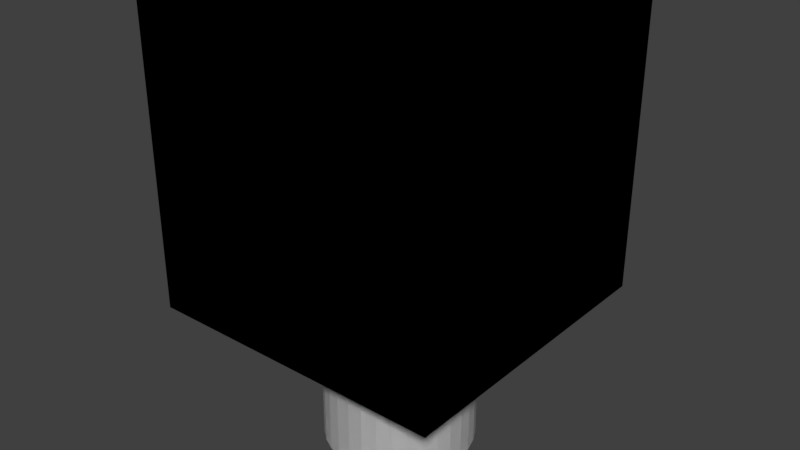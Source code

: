 # Source: one_way_room_flat.blend  (saved by Blender 2.77.0; exported with 4.5.12 LTS)
import bpy
from mathutils import Matrix  # noqa: F401  (used for matrix-valued properties, if any)

bpy.ops.wm.read_factory_settings(use_empty=True)
scene = bpy.context.scene
scene.name = 'Scene'

# ---- collections
col_collection_1 = bpy.data.collections.new('Collection 1'); scene.collection.children.link(col_collection_1)

# ---- world
world_world = bpy.data.worlds.new('World'); scene.world = world_world
world_world.color = (0.05088, 0.05088, 0.05088)
world_world.use_sun_shadow = False
world_world.sun_shadow_jitter_overblur = 0.0
world_world.cycles.sampling_method = 'MANUAL'

# ---- meshes
me_cube_000 = bpy.data.meshes.new('Cube.000')
me_cube_000.from_pydata([(0.0, 0.5, -2.0), (0.0, 0.5, -1.0), (0.09755, 0.4904, -2.0), (0.09755, 0.4904, -1.0), (0.1913, 0.4619, -2.0), (0.1913, 0.4619, -1.0), (0.2778, 0.4157, -2.0), (0.2778, 0.4157, -1.0), (0.3536, 0.3536, -2.0), (0.3536, 0.3536, -1.0), (0.4157, 0.2778, -2.0), (0.4157, 0.2778, -1.0), (0.4619, 0.1913, -2.0), (0.4619, 0.1913, -1.0), (0.4904, 0.09755, -2.0), (0.4904, 0.09755, -1.0), (0.5, 3.775e-08, -2.0), (0.5, 3.775e-08, -1.0), (0.4904, -0.09755, -2.0), (0.4904, -0.09755, -1.0), (0.4619, -0.1913, -2.0), (0.4619, -0.1913, -1.0), (0.4157, -0.2778, -2.0), (0.4157, -0.2778, -1.0), (0.3536, -0.3536, -2.0), (0.3536, -0.3536, -1.0), (0.2778, -0.4157, -2.0), (0.2778, -0.4157, -1.0), (0.1913, -0.4619, -2.0), (0.1913, -0.4619, -1.0), (0.09755, -0.4904, -2.0), (0.09755, -0.4904, -1.0), (-1.629e-07, -0.5, -2.0), (-1.629e-07, -0.5, -1.0), (-0.09755, -0.4904, -2.0), (-0.09755, -0.4904, -1.0), (-0.1913, -0.4619, -2.0), (-0.1913, -0.4619, -1.0), (-0.2778, -0.4157, -2.0), (-0.2778, -0.4157, -1.0), (-0.3536, -0.3536, -2.0), (-0.3536, -0.3536, -1.0), (-0.4157, -0.2778, -2.0), (-0.4157, -0.2778, -1.0), (-0.4619, -0.1913, -2.0), (-0.4619, -0.1913, -1.0), (-0.4904, -0.09754, -2.0), (-0.4904, -0.09754, -1.0), (-0.5, 4.828e-07, -2.0), (-0.5, 4.828e-07, -1.0), (-0.4904, 0.09755, -2.0), (-0.4904, 0.09755, -1.0), (-0.4619, 0.1913, -2.0), (-0.4619, 0.1913, -1.0), (-0.4157, 0.2778, -2.0), (-0.4157, 0.2778, -1.0), (-0.3536, 0.3536, -2.0), (-0.3536, 0.3536, -1.0), (-0.2778, 0.4157, -2.0), (-0.2778, 0.4157, -1.0), (-0.1913, 0.4619, -2.0), (-0.1913, 0.4619, -1.0), (-0.09754, 0.4904, -2.0), (-0.09754, 0.4904, -1.0), (-1.0, -1.0, 1.0), (-1.0, -1.0, -1.0), (-1.0, 1.0, -1.0), (-1.0, 1.0, 1.0), (1.0, -1.0, 1.0), (1.0, 1.0, 1.0), (1.0, -1.0, -1.0), (0.0, 0.5, -1.0), (0.09755, 0.4904, -1.0), (0.1913, 0.4619, -1.0), (0.2778, 0.4157, -1.0), (0.3536, 0.3536, -1.0), (0.4157, 0.2778, -1.0), (0.4619, 0.1913, -1.0), (0.4904, 0.09755, -1.0), (0.5, 3.775e-08, -1.0), (0.4904, -0.09755, -1.0), (0.4619, -0.1913, -1.0), (0.4157, -0.2778, -1.0), (0.3536, -0.3536, -1.0), (0.2778, -0.4157, -1.0), (0.1913, -0.4619, -1.0), (0.09755, -0.4904, -1.0), (-1.629e-07, -0.5, -1.0), (1.0, 1.0, -1.0), (-0.09755, -0.4904, -1.0), (-0.1913, -0.4619, -1.0), (-0.2778, -0.4157, -1.0), (-0.3536, -0.3536, -1.0), (-0.4157, -0.2778, -1.0), (-0.4619, -0.1913, -1.0), (-0.4904, -0.09754, -1.0), (-0.5, 4.828e-07, -1.0), (-0.4904, 0.09755, -1.0), (-0.4619, 0.1913, -1.0), (-0.4157, 0.2778, -1.0), (-0.3536, 0.3536, -1.0), (-0.2778, 0.4157, -1.0), (-0.1913, 0.4619, -1.0), (-0.09754, 0.4904, -1.0), (0.0, 0.5, -2.0), (0.09755, 0.4904, -2.0), (-0.09754, 0.4904, -2.0), (0.1913, 0.4619, -2.0), (-0.1913, 0.4619, -2.0), (0.2778, 0.4157, -2.0), (-0.2778, 0.4157, -2.0), (0.3536, 0.3536, -2.0), (-0.3536, 0.3536, -2.0), (0.4157, 0.2778, -2.0), (-0.4157, 0.2778, -2.0), (0.4619, 0.1913, -2.0), (-0.4619, 0.1913, -2.0), (0.4904, 0.09755, -2.0), (-0.4904, 0.09755, -2.0), (0.5, 3.775e-08, -2.0), (-0.5, 4.828e-07, -2.0), (0.4904, -0.09755, -2.0), (-0.4904, -0.09754, -2.0), (0.4619, -0.1913, -2.0), (-0.4619, -0.1913, -2.0), (0.4157, -0.2778, -2.0), (-0.4157, -0.2778, -2.0), (0.3536, -0.3536, -2.0), (-0.3536, -0.3536, -2.0), (0.2778, -0.4157, -2.0), (-0.2778, -0.4157, -2.0), (0.1913, -0.4619, -2.0), (-0.1913, -0.4619, -2.0), (0.09755, -0.4904, -2.0), (-0.09755, -0.4904, -2.0), (-1.629e-07, -0.5, -2.0)], [], [(0, 1, 3, 2), (2, 3, 5, 4), (4, 5, 7, 6), (6, 7, 9, 8), (8, 9, 11, 10), (10, 11, 13, 12), (12, 13, 15, 14), (14, 15, 17, 16), (16, 17, 19, 18), (18, 19, 21, 20), (20, 21, 23, 22), (22, 23, 25, 24), (24, 25, 27, 26), (26, 27, 29, 28), (28, 29, 31, 30), (30, 31, 33, 32), (32, 33, 35, 34), (34, 35, 37, 36), (36, 37, 39, 38), (38, 39, 41, 40), (40, 41, 43, 42), (42, 43, 45, 44), (44, 45, 47, 46), (46, 47, 49, 48), (48, 49, 51, 50), (50, 51, 53, 52), (52, 53, 55, 54), (54, 55, 57, 56), (56, 57, 59, 58), (58, 59, 61, 60), (60, 61, 63, 62), (62, 63, 1, 0), (64, 67, 66, 65), (68, 69, 67, 64), (68, 64, 65, 70), (71, 88, 70, 65, 87, 86, 85, 84, 83, 82, 81, 80, 79, 78, 77, 76, 75, 74, 73, 72), (71, 103, 102, 101, 100, 99, 98, 97, 96, 95, 94, 93, 92, 91, 90, 89, 87, 65, 66, 88), (67, 69, 88, 66), (69, 68, 70, 88), (104, 71, 72, 105), (106, 103, 71, 104), (105, 72, 73, 107), (108, 102, 103, 106), (107, 73, 74, 109), (110, 101, 102, 108), (109, 74, 75, 111), (112, 100, 101, 110), (111, 75, 76, 113), (114, 99, 100, 112), (113, 76, 77, 115), (116, 98, 99, 114), (115, 77, 78, 117), (118, 97, 98, 116), (117, 78, 79, 119), (120, 96, 97, 118), (119, 79, 80, 121), (122, 95, 96, 120), (121, 80, 81, 123), (124, 94, 95, 122), (123, 81, 82, 125), (126, 93, 94, 124), (125, 82, 83, 127), (128, 92, 93, 126), (127, 83, 84, 129), (130, 91, 92, 128), (129, 84, 85, 131), (132, 90, 91, 130), (131, 85, 86, 133), (134, 89, 90, 132), (133, 86, 87, 135), (135, 87, 89, 134)])
me_cube_000.use_remesh_preserve_volume = False
me_cube_000.use_remesh_preserve_attributes = False
me_cube_000.use_mirror_vertex_groups = False
me_cube_000.update()
me_cube_001 = bpy.data.meshes.new('Cube.001')
me_cube_001.from_pydata([(0.0, 0.5, -2.0), (0.0, 0.5, -1.0), (0.09755, 0.4904, -2.0), (0.09755, 0.4904, -1.0), (0.1913, 0.4619, -2.0), (0.1913, 0.4619, -1.0), (0.2778, 0.4157, -2.0), (0.2778, 0.4157, -1.0), (0.3536, 0.3536, -2.0), (0.3536, 0.3536, -1.0), (0.4157, 0.2778, -2.0), (0.4157, 0.2778, -1.0), (0.4619, 0.1913, -2.0), (0.4619, 0.1913, -1.0), (0.4904, 0.09755, -2.0), (0.4904, 0.09755, -1.0), (0.5, 3.775e-08, -2.0), (0.5, 3.775e-08, -1.0), (0.4904, -0.09755, -2.0), (0.4904, -0.09755, -1.0), (0.4619, -0.1913, -2.0), (0.4619, -0.1913, -1.0), (0.4157, -0.2778, -2.0), (0.4157, -0.2778, -1.0), (0.3536, -0.3536, -2.0), (0.3536, -0.3536, -1.0), (0.2778, -0.4157, -2.0), (0.2778, -0.4157, -1.0), (0.1913, -0.4619, -2.0), (0.1913, -0.4619, -1.0), (0.09755, -0.4904, -2.0), (0.09755, -0.4904, -1.0), (-1.629e-07, -0.5, -2.0), (-1.629e-07, -0.5, -1.0), (-0.09755, -0.4904, -2.0), (-0.09755, -0.4904, -1.0), (-0.1913, -0.4619, -2.0), (-0.1913, -0.4619, -1.0), (-0.2778, -0.4157, -2.0), (-0.2778, -0.4157, -1.0), (-0.3536, -0.3536, -2.0), (-0.3536, -0.3536, -1.0), (-0.4157, -0.2778, -2.0), (-0.4157, -0.2778, -1.0), (-0.4619, -0.1913, -2.0), (-0.4619, -0.1913, -1.0), (-0.4904, -0.09754, -2.0), (-0.4904, -0.09754, -1.0), (-0.5, 4.828e-07, -2.0), (-0.5, 4.828e-07, -1.0), (-0.4904, 0.09755, -2.0), (-0.4904, 0.09755, -1.0), (-0.4619, 0.1913, -2.0), (-0.4619, 0.1913, -1.0), (-0.4157, 0.2778, -2.0), (-0.4157, 0.2778, -1.0), (-0.3536, 0.3536, -2.0), (-0.3536, 0.3536, -1.0), (-0.2778, 0.4157, -2.0), (-0.2778, 0.4157, -1.0), (-0.1913, 0.4619, -2.0), (-0.1913, 0.4619, -1.0), (-0.09754, 0.4904, -2.0), (-0.09754, 0.4904, -1.0), (-1.0, -1.0, 1.0), (-1.0, -1.0, -1.0), (-1.0, 1.0, -1.0), (-1.0, 1.0, 1.0), (1.0, -1.0, 1.0), (1.0, 1.0, 1.0), (1.0, -1.0, -1.0), (0.0, 0.5, -1.0), (0.09755, 0.4904, -1.0), (0.1913, 0.4619, -1.0), (0.2778, 0.4157, -1.0), (0.3536, 0.3536, -1.0), (0.4157, 0.2778, -1.0), (0.4619, 0.1913, -1.0), (0.4904, 0.09755, -1.0), (0.5, 3.775e-08, -1.0), (0.4904, -0.09755, -1.0), (0.4619, -0.1913, -1.0), (0.4157, -0.2778, -1.0), (0.3536, -0.3536, -1.0), (0.2778, -0.4157, -1.0), (0.1913, -0.4619, -1.0), (0.09755, -0.4904, -1.0), (-1.629e-07, -0.5, -1.0), (1.0, 1.0, -1.0), (-0.09755, -0.4904, -1.0), (-0.1913, -0.4619, -1.0), (-0.2778, -0.4157, -1.0), (-0.3536, -0.3536, -1.0), (-0.4157, -0.2778, -1.0), (-0.4619, -0.1913, -1.0), (-0.4904, -0.09754, -1.0), (-0.5, 4.828e-07, -1.0), (-0.4904, 0.09755, -1.0), (-0.4619, 0.1913, -1.0), (-0.4157, 0.2778, -1.0), (-0.3536, 0.3536, -1.0), (-0.2778, 0.4157, -1.0), (-0.1913, 0.4619, -1.0), (-0.09754, 0.4904, -1.0), (0.0, 0.5, -2.0), (0.09755, 0.4904, -2.0), (-0.09754, 0.4904, -2.0), (0.1913, 0.4619, -2.0), (-0.1913, 0.4619, -2.0), (0.2778, 0.4157, -2.0), (-0.2778, 0.4157, -2.0), (0.3536, 0.3536, -2.0), (-0.3536, 0.3536, -2.0), (0.4157, 0.2778, -2.0), (-0.4157, 0.2778, -2.0), (0.4619, 0.1913, -2.0), (-0.4619, 0.1913, -2.0), (0.4904, 0.09755, -2.0), (-0.4904, 0.09755, -2.0), (0.5, 3.775e-08, -2.0), (-0.5, 4.828e-07, -2.0), (0.4904, -0.09755, -2.0), (-0.4904, -0.09754, -2.0), (0.4619, -0.1913, -2.0), (-0.4619, -0.1913, -2.0), (0.4157, -0.2778, -2.0), (-0.4157, -0.2778, -2.0), (0.3536, -0.3536, -2.0), (-0.3536, -0.3536, -2.0), (0.2778, -0.4157, -2.0), (-0.2778, -0.4157, -2.0), (0.1913, -0.4619, -2.0), (-0.1913, -0.4619, -2.0), (0.09755, -0.4904, -2.0), (-0.09755, -0.4904, -2.0), (-1.629e-07, -0.5, -2.0)], [], [(0, 2, 3, 1), (2, 4, 5, 3), (4, 6, 7, 5), (6, 8, 9, 7), (8, 10, 11, 9), (10, 12, 13, 11), (12, 14, 15, 13), (14, 16, 17, 15), (16, 18, 19, 17), (18, 20, 21, 19), (20, 22, 23, 21), (22, 24, 25, 23), (24, 26, 27, 25), (26, 28, 29, 27), (28, 30, 31, 29), (30, 32, 33, 31), (32, 34, 35, 33), (34, 36, 37, 35), (36, 38, 39, 37), (38, 40, 41, 39), (40, 42, 43, 41), (42, 44, 45, 43), (44, 46, 47, 45), (46, 48, 49, 47), (48, 50, 51, 49), (50, 52, 53, 51), (52, 54, 55, 53), (54, 56, 57, 55), (56, 58, 59, 57), (58, 60, 61, 59), (60, 62, 63, 61), (62, 0, 1, 63), (64, 65, 66, 67), (68, 64, 67, 69), (68, 70, 65, 64), (71, 72, 73, 74, 75, 76, 77, 78, 79, 80, 81, 82, 83, 84, 85, 86, 87, 65, 70, 88), (71, 88, 66, 65, 87, 89, 90, 91, 92, 93, 94, 95, 96, 97, 98, 99, 100, 101, 102, 103), (67, 66, 88, 69), (69, 88, 70, 68), (104, 71, 72, 105), (106, 103, 71, 104), (105, 72, 73, 107), (108, 102, 103, 106), (107, 73, 74, 109), (110, 101, 102, 108), (109, 74, 75, 111), (112, 100, 101, 110), (111, 75, 76, 113), (114, 99, 100, 112), (113, 76, 77, 115), (116, 98, 99, 114), (115, 77, 78, 117), (118, 97, 98, 116), (117, 78, 79, 119), (120, 96, 97, 118), (119, 79, 80, 121), (122, 95, 96, 120), (121, 80, 81, 123), (124, 94, 95, 122), (123, 81, 82, 125), (126, 93, 94, 124), (125, 82, 83, 127), (128, 92, 93, 126), (127, 83, 84, 129), (130, 91, 92, 128), (129, 84, 85, 131), (132, 90, 91, 130), (131, 85, 86, 133), (134, 89, 90, 132), (133, 86, 87, 135), (135, 87, 89, 134)])
me_cube_001.use_remesh_preserve_volume = False
me_cube_001.use_remesh_preserve_attributes = False
me_cube_001.use_mirror_vertex_groups = False
me_cube_001.update()

# ---- objects
ob_cube_001 = bpy.data.objects.new('Cube.001', me_cube_000)
ob_cube = bpy.data.objects.new('Cube', me_cube_001)

# ---- transforms, parenting, visibility, modifiers, constraints
ob_cube_001.location = (0.0, 0.0, 0.0)
ob_cube_001.lineart.crease_threshold = 0.0
ob_cube.location = (0.0, 0.0, 0.0)
ob_cube.lineart.crease_threshold = 0.0

# ---- collection membership
col_collection_1.objects.link(ob_cube_001)
col_collection_1.objects.link(ob_cube)

# ---- scene / render settings (as saved in the file)
scene.frame_start = 1; scene.frame_end = 250; scene.frame_set(1)
scene.render.engine = 'BLENDER_EEVEE_NEXT'
scene.render.resolution_percentage = 50
scene.render.dither_intensity = 0.0
scene.cycles.use_denoising = False
scene.cycles.samples = 128
scene.cycles.sampling_pattern = 'TABULATED_SOBOL'
scene.cycles.light_sampling_threshold = 0.0
scene.cycles.use_adaptive_sampling = False
scene.cycles.use_light_tree = False
scene.cycles.blur_glossy = 0.0
scene.cycles.sample_clamp_indirect = 0.0
scene.view_settings.view_transform = 'Standard'
bpy.context.view_layer.update()

# ---- added for rendering (the .blend has no active camera and no usable light): camera, sun
cam_auto = bpy.data.cameras.new('AutoCamera')
cam_auto.lens = 50.0
cam_auto.sensor_width = 36.0
cam_auto.clip_end = 1000.0
ob_auto_camera = bpy.data.objects.new('AutoCamera', cam_auto)
scene.collection.objects.link(ob_auto_camera)
ob_auto_camera.location = (3.8148, -4.57776, 2.55184)
ob_auto_camera.rotation_euler = (1.09748, -7.21219e-08, 0.694738)
scene.camera = ob_auto_camera
light_auto_sun = bpy.data.lights.new('AutoSun', 'SUN')
light_auto_sun.energy = 3.0
light_auto_sun.angle = 0.0523599
ob_auto_sun = bpy.data.objects.new('AutoSun', light_auto_sun)
scene.collection.objects.link(ob_auto_sun)
ob_auto_sun.rotation_euler = (0.872665, 0.174533, 0.523599)
bpy.context.view_layer.update()
